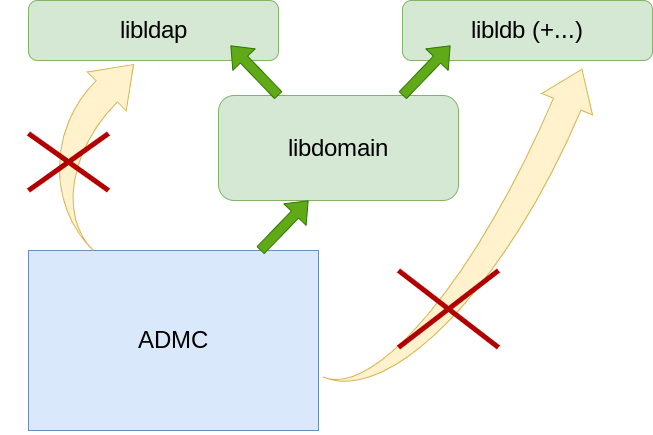

The diagram above was exported from draw.io. Its source (the exported page's mxGraphModel, read from the mxfile embedded in the PNG):
<mxGraphModel dx="2261" dy="769" grid="1" gridSize="10" guides="1" tooltips="1" connect="1" arrows="1" fold="1" page="1" pageScale="1" pageWidth="827" pageHeight="1169" math="0" shadow="0">
  <root>
    <mxCell id="0" />
    <mxCell id="1" parent="0" />
    <mxCell id="FigQctJkn1q8JpdVDa7P-1" value="libldap" style="rounded=1;whiteSpace=wrap;html=1;fontSize=24;fillColor=#d5e8d4;strokeColor=#82b366;" vertex="1" parent="1">
      <mxGeometry x="-210" y="120" width="250" height="60" as="geometry" />
    </mxCell>
    <mxCell id="FigQctJkn1q8JpdVDa7P-2" value="libldb (+...)" style="rounded=1;whiteSpace=wrap;html=1;fontSize=24;fillColor=#d5e8d4;strokeColor=#82b366;" vertex="1" parent="1">
      <mxGeometry x="164" y="120" width="250" height="60" as="geometry" />
    </mxCell>
    <mxCell id="FigQctJkn1q8JpdVDa7P-3" value="libdomain" style="rounded=1;whiteSpace=wrap;html=1;fontSize=24;fillColor=#d5e8d4;strokeColor=#82b366;" vertex="1" parent="1">
      <mxGeometry x="-20" y="215" width="240" height="105" as="geometry" />
    </mxCell>
    <mxCell id="FigQctJkn1q8JpdVDa7P-5" value="ADMC" style="rounded=0;whiteSpace=wrap;html=1;fontSize=24;fillColor=#dae8fc;strokeColor=#6c8ebf;" vertex="1" parent="1">
      <mxGeometry x="-210" y="370" width="290" height="180" as="geometry" />
    </mxCell>
    <mxCell id="FigQctJkn1q8JpdVDa7P-10" value="" style="html=1;shadow=0;dashed=0;align=center;verticalAlign=middle;shape=mxgraph.arrows2.jumpInArrow;dy=15;dx=38;arrowHead=55;rotation=-45;fontSize=24;fillColor=#fff2cc;strokeColor=#d6b656;" vertex="1" parent="1">
      <mxGeometry x="-215" y="202.07" width="160" height="130" as="geometry" />
    </mxCell>
    <mxCell id="FigQctJkn1q8JpdVDa7P-11" value="" style="html=1;shadow=0;dashed=0;align=center;verticalAlign=middle;shape=mxgraph.arrows2.jumpInArrow;dy=15;dx=38;arrowHead=55;flipV=1;rotation=-67;fontSize=24;fillColor=#fff2cc;strokeColor=#d6b656;" vertex="1" parent="1">
      <mxGeometry x="34.37" y="275.13" width="384.51" height="145.72" as="geometry" />
    </mxCell>
    <mxCell id="FigQctJkn1q8JpdVDa7P-13" value="" style="shape=umlDestroy;whiteSpace=wrap;html=1;strokeWidth=5;targetShapes=umlLifeline;fontSize=24;fillColor=#e51400;fontColor=#ffffff;strokeColor=#B20000;" vertex="1" parent="1">
      <mxGeometry x="-210" y="253" width="80" height="57" as="geometry" />
    </mxCell>
    <mxCell id="FigQctJkn1q8JpdVDa7P-14" value="" style="shape=umlDestroy;whiteSpace=wrap;html=1;strokeWidth=5;targetShapes=umlLifeline;fontSize=24;fillColor=#e51400;fontColor=#ffffff;strokeColor=#B20000;" vertex="1" parent="1">
      <mxGeometry x="160" y="390" width="100" height="77" as="geometry" />
    </mxCell>
    <mxCell id="FigQctJkn1q8JpdVDa7P-15" value="" style="shape=flexArrow;endArrow=classic;html=1;rounded=0;labelBackgroundColor=#ffffff;fillColor=#60a917;strokeColor=#2D7600;" edge="1" parent="1" source="FigQctJkn1q8JpdVDa7P-5">
      <mxGeometry width="50" height="50" relative="1" as="geometry">
        <mxPoint x="20" y="370" as="sourcePoint" />
        <mxPoint x="70" y="320" as="targetPoint" />
      </mxGeometry>
    </mxCell>
    <mxCell id="FigQctJkn1q8JpdVDa7P-16" value="" style="shape=flexArrow;endArrow=classic;html=1;rounded=0;labelBackgroundColor=#ffffff;fillColor=#60a917;strokeColor=#2D7600;" edge="1" parent="1">
      <mxGeometry width="50" height="50" relative="1" as="geometry">
        <mxPoint x="164" y="215" as="sourcePoint" />
        <mxPoint x="212" y="165" as="targetPoint" />
      </mxGeometry>
    </mxCell>
    <mxCell id="FigQctJkn1q8JpdVDa7P-17" value="" style="shape=flexArrow;endArrow=classic;html=1;rounded=0;labelBackgroundColor=#ffffff;fillColor=#60a917;strokeColor=#2D7600;" edge="1" parent="1">
      <mxGeometry width="50" height="50" relative="1" as="geometry">
        <mxPoint x="40" y="215" as="sourcePoint" />
        <mxPoint x="-8" y="165" as="targetPoint" />
      </mxGeometry>
    </mxCell>
  </root>
</mxGraphModel>